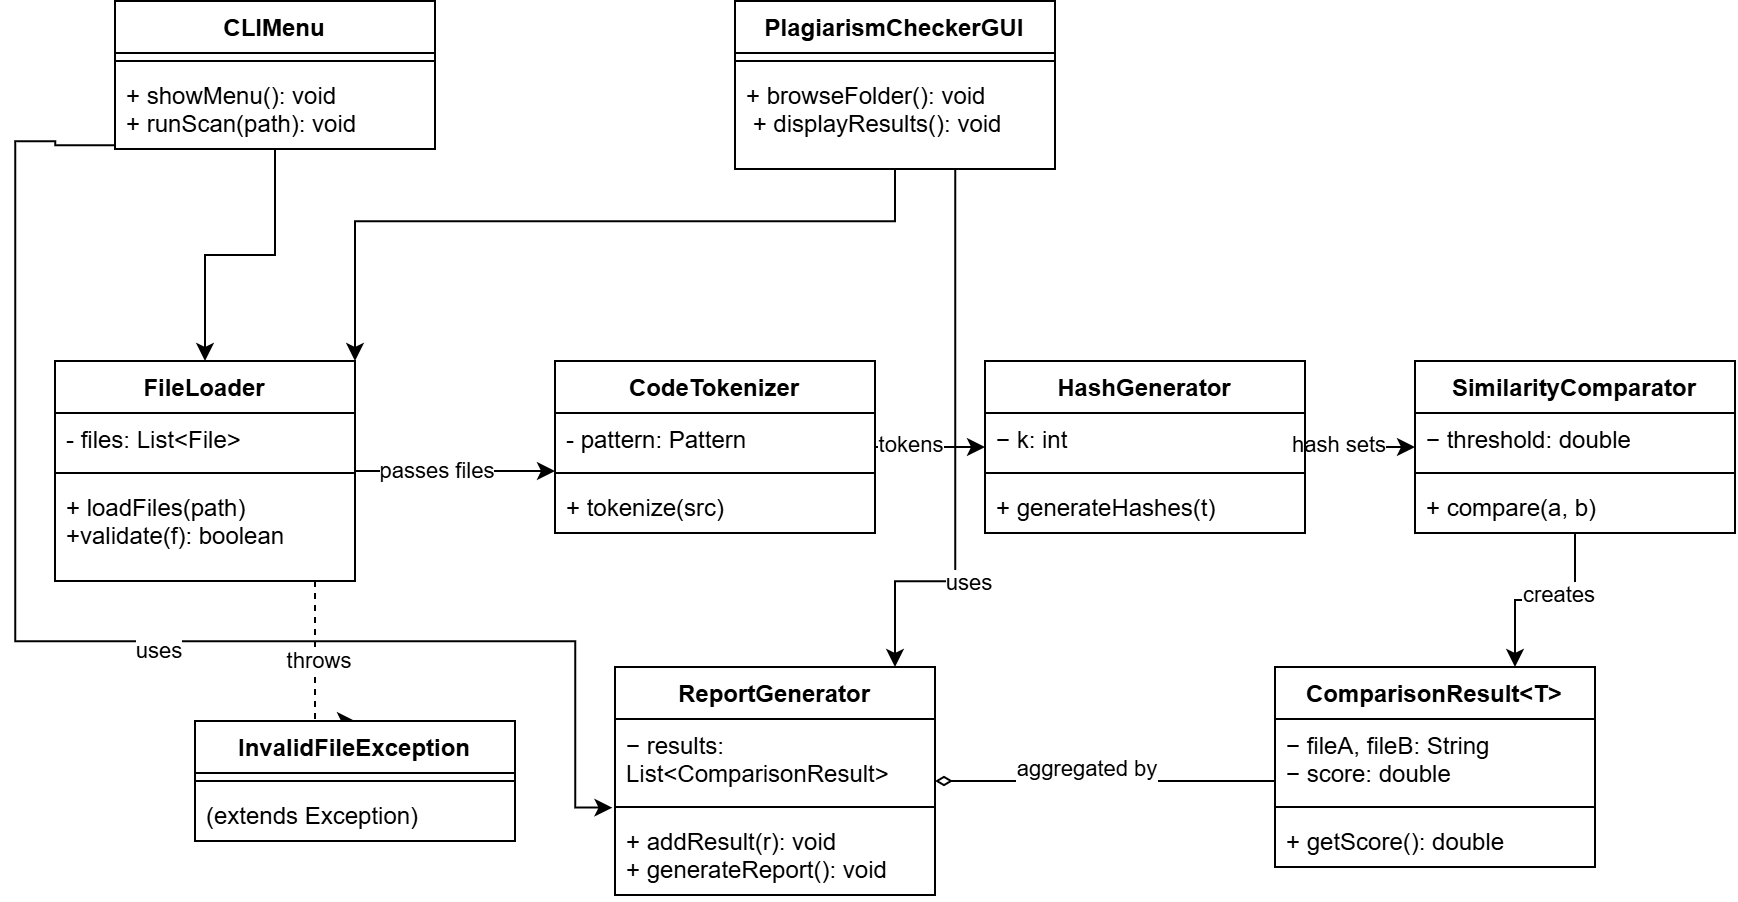

The diagram above was exported from draw.io. Its source (the exported page's mxGraphModel, read from the mxfile embedded in the PNG):
<mxGraphModel dx="1131" dy="491" grid="1" gridSize="10" guides="1" tooltips="1" connect="1" arrows="1" fold="1" page="1" pageScale="1" pageWidth="850" pageHeight="1100" math="0" shadow="0">
  <root>
    <mxCell id="0" />
    <mxCell id="1" parent="0" />
    <mxCell id="3DYZx_FpWl7231nvAgu1-43" edge="1" parent="1" source="3DYZx_FpWl7231nvAgu1-1" style="edgeStyle=orthogonalEdgeStyle;rounded=0;orthogonalLoop=1;jettySize=auto;html=1;entryX=0.5;entryY=0;entryDx=0;entryDy=0;startArrow=none;startFill=0;endArrow=classic;endFill=1;" target="3DYZx_FpWl7231nvAgu1-26">
      <mxGeometry relative="1" as="geometry" />
    </mxCell>
    <mxCell id="3DYZx_FpWl7231nvAgu1-1" parent="1" style="swimlane;fontStyle=1;align=center;verticalAlign=top;childLayout=stackLayout;horizontal=1;startSize=26;horizontalStack=0;resizeParent=1;resizeParentMax=0;resizeLast=0;collapsible=1;marginBottom=0;whiteSpace=wrap;html=1;" value="CLIMenu" vertex="1">
      <mxGeometry height="74" width="160" x="180" y="20" as="geometry" />
    </mxCell>
    <mxCell id="3DYZx_FpWl7231nvAgu1-3" parent="3DYZx_FpWl7231nvAgu1-1" style="line;strokeWidth=1;fillColor=none;align=left;verticalAlign=middle;spacingTop=-1;spacingLeft=3;spacingRight=3;rotatable=0;labelPosition=right;points=[];portConstraint=eastwest;strokeColor=inherit;" value="" vertex="1">
      <mxGeometry height="8" width="160" y="26" as="geometry" />
    </mxCell>
    <mxCell id="3DYZx_FpWl7231nvAgu1-4" parent="3DYZx_FpWl7231nvAgu1-1" style="text;strokeColor=none;fillColor=none;align=left;verticalAlign=top;spacingLeft=4;spacingRight=4;overflow=hidden;rotatable=0;points=[[0,0.5],[1,0.5]];portConstraint=eastwest;whiteSpace=wrap;html=1;" value="+ showMenu(): void&amp;nbsp;&lt;div&gt;+ runScan(path): void&lt;/div&gt;" vertex="1">
      <mxGeometry height="40" width="160" y="34" as="geometry" />
    </mxCell>
    <mxCell id="3DYZx_FpWl7231nvAgu1-52" edge="1" parent="1" source="3DYZx_FpWl7231nvAgu1-6" style="edgeStyle=orthogonalEdgeStyle;rounded=0;orthogonalLoop=1;jettySize=auto;html=1;endArrow=classic;endFill=1;entryX=1;entryY=0;entryDx=0;entryDy=0;" target="3DYZx_FpWl7231nvAgu1-26">
      <mxGeometry relative="1" as="geometry">
        <Array as="points">
          <mxPoint x="300" y="130.07" />
        </Array>
        <mxPoint x="350" y="200" as="targetPoint" />
      </mxGeometry>
    </mxCell>
    <mxCell id="3DYZx_FpWl7231nvAgu1-6" parent="1" style="swimlane;fontStyle=1;align=center;verticalAlign=top;childLayout=stackLayout;horizontal=1;startSize=26;horizontalStack=0;resizeParent=1;resizeParentMax=0;resizeLast=0;collapsible=1;marginBottom=0;whiteSpace=wrap;html=1;" value="PlagiarismCheckerGUI" vertex="1">
      <mxGeometry height="84" width="160" x="490" y="20" as="geometry" />
    </mxCell>
    <mxCell id="3DYZx_FpWl7231nvAgu1-8" parent="3DYZx_FpWl7231nvAgu1-6" style="line;strokeWidth=1;fillColor=none;align=left;verticalAlign=middle;spacingTop=-1;spacingLeft=3;spacingRight=3;rotatable=0;labelPosition=right;points=[];portConstraint=eastwest;strokeColor=inherit;" value="" vertex="1">
      <mxGeometry height="8" width="160" y="26" as="geometry" />
    </mxCell>
    <mxCell id="3DYZx_FpWl7231nvAgu1-9" parent="3DYZx_FpWl7231nvAgu1-6" style="text;strokeColor=none;fillColor=none;align=left;verticalAlign=top;spacingLeft=4;spacingRight=4;overflow=hidden;rotatable=0;points=[[0,0.5],[1,0.5]];portConstraint=eastwest;whiteSpace=wrap;html=1;" value="+ browseFolder(): void&amp;nbsp;&lt;div&gt;&amp;nbsp;+ displayResults(): void&amp;nbsp;&lt;/div&gt;" vertex="1">
      <mxGeometry height="50" width="160" y="34" as="geometry" />
    </mxCell>
    <mxCell id="3DYZx_FpWl7231nvAgu1-10" parent="1" style="swimlane;fontStyle=1;align=center;verticalAlign=top;childLayout=stackLayout;horizontal=1;startSize=26;horizontalStack=0;resizeParent=1;resizeParentMax=0;resizeLast=0;collapsible=1;marginBottom=0;whiteSpace=wrap;html=1;" value="ReportGenerator" vertex="1">
      <mxGeometry height="114" width="160" x="430" y="353" as="geometry" />
    </mxCell>
    <mxCell id="3DYZx_FpWl7231nvAgu1-11" parent="3DYZx_FpWl7231nvAgu1-10" style="text;strokeColor=none;fillColor=none;align=left;verticalAlign=top;spacingLeft=4;spacingRight=4;overflow=hidden;rotatable=0;points=[[0,0.5],[1,0.5]];portConstraint=eastwest;whiteSpace=wrap;html=1;" value="− results: List&amp;lt;ComparisonResult&amp;gt;" vertex="1">
      <mxGeometry height="40" width="160" y="26" as="geometry" />
    </mxCell>
    <mxCell id="3DYZx_FpWl7231nvAgu1-12" parent="3DYZx_FpWl7231nvAgu1-10" style="line;strokeWidth=1;fillColor=none;align=left;verticalAlign=middle;spacingTop=-1;spacingLeft=3;spacingRight=3;rotatable=0;labelPosition=right;points=[];portConstraint=eastwest;strokeColor=inherit;" value="" vertex="1">
      <mxGeometry height="8" width="160" y="66" as="geometry" />
    </mxCell>
    <mxCell id="3DYZx_FpWl7231nvAgu1-13" parent="3DYZx_FpWl7231nvAgu1-10" style="text;strokeColor=none;fillColor=none;align=left;verticalAlign=top;spacingLeft=4;spacingRight=4;overflow=hidden;rotatable=0;points=[[0,0.5],[1,0.5]];portConstraint=eastwest;whiteSpace=wrap;html=1;" value="+ addResult(r): void&amp;nbsp;&lt;div&gt;+ generateReport(): void&lt;/div&gt;" vertex="1">
      <mxGeometry height="40" width="160" y="74" as="geometry" />
    </mxCell>
    <mxCell id="3DYZx_FpWl7231nvAgu1-14" parent="1" style="swimlane;fontStyle=1;align=center;verticalAlign=top;childLayout=stackLayout;horizontal=1;startSize=26;horizontalStack=0;resizeParent=1;resizeParentMax=0;resizeLast=0;collapsible=1;marginBottom=0;whiteSpace=wrap;html=1;" value="ComparisonResult&amp;lt;T&amp;gt;" vertex="1">
      <mxGeometry height="100" width="160" x="760" y="353" as="geometry" />
    </mxCell>
    <mxCell id="3DYZx_FpWl7231nvAgu1-15" parent="3DYZx_FpWl7231nvAgu1-14" style="text;strokeColor=none;fillColor=none;align=left;verticalAlign=top;spacingLeft=4;spacingRight=4;overflow=hidden;rotatable=0;points=[[0,0.5],[1,0.5]];portConstraint=eastwest;whiteSpace=wrap;html=1;" value="− fileA, fileB: String&amp;nbsp;&lt;div&gt;− score: double&lt;/div&gt;" vertex="1">
      <mxGeometry height="40" width="160" y="26" as="geometry" />
    </mxCell>
    <mxCell id="3DYZx_FpWl7231nvAgu1-16" parent="3DYZx_FpWl7231nvAgu1-14" style="line;strokeWidth=1;fillColor=none;align=left;verticalAlign=middle;spacingTop=-1;spacingLeft=3;spacingRight=3;rotatable=0;labelPosition=right;points=[];portConstraint=eastwest;strokeColor=inherit;" value="" vertex="1">
      <mxGeometry height="8" width="160" y="66" as="geometry" />
    </mxCell>
    <mxCell id="3DYZx_FpWl7231nvAgu1-17" parent="3DYZx_FpWl7231nvAgu1-14" style="text;strokeColor=none;fillColor=none;align=left;verticalAlign=top;spacingLeft=4;spacingRight=4;overflow=hidden;rotatable=0;points=[[0,0.5],[1,0.5]];portConstraint=eastwest;whiteSpace=wrap;html=1;" value="+ getScore(): double" vertex="1">
      <mxGeometry height="26" width="160" y="74" as="geometry" />
    </mxCell>
    <mxCell id="3DYZx_FpWl7231nvAgu1-58" edge="1" parent="1" source="3DYZx_FpWl7231nvAgu1-18" style="edgeStyle=orthogonalEdgeStyle;rounded=0;orthogonalLoop=1;jettySize=auto;html=1;entryX=0;entryY=0.5;entryDx=0;entryDy=0;" target="3DYZx_FpWl7231nvAgu1-30">
      <mxGeometry relative="1" as="geometry" />
    </mxCell>
    <mxCell id="3DYZx_FpWl7231nvAgu1-66" connectable="0" parent="3DYZx_FpWl7231nvAgu1-58" style="edgeLabel;html=1;align=center;verticalAlign=middle;resizable=0;points=[];" value="hash sets" vertex="1">
      <mxGeometry relative="1" x="-0.3939" y="2" as="geometry">
        <mxPoint x="-1" as="offset" />
      </mxGeometry>
    </mxCell>
    <mxCell id="3DYZx_FpWl7231nvAgu1-18" parent="1" style="swimlane;fontStyle=1;align=center;verticalAlign=top;childLayout=stackLayout;horizontal=1;startSize=26;horizontalStack=0;resizeParent=1;resizeParentMax=0;resizeLast=0;collapsible=1;marginBottom=0;whiteSpace=wrap;html=1;" value="HashGenerator&lt;div&gt;&lt;br&gt;&lt;/div&gt;" vertex="1">
      <mxGeometry height="86" width="160" x="615" y="200" as="geometry" />
    </mxCell>
    <mxCell id="3DYZx_FpWl7231nvAgu1-19" parent="3DYZx_FpWl7231nvAgu1-18" style="text;strokeColor=none;fillColor=none;align=left;verticalAlign=top;spacingLeft=4;spacingRight=4;overflow=hidden;rotatable=0;points=[[0,0.5],[1,0.5]];portConstraint=eastwest;whiteSpace=wrap;html=1;" value="− k: int" vertex="1">
      <mxGeometry height="26" width="160" y="26" as="geometry" />
    </mxCell>
    <mxCell id="3DYZx_FpWl7231nvAgu1-20" parent="3DYZx_FpWl7231nvAgu1-18" style="line;strokeWidth=1;fillColor=none;align=left;verticalAlign=middle;spacingTop=-1;spacingLeft=3;spacingRight=3;rotatable=0;labelPosition=right;points=[];portConstraint=eastwest;strokeColor=inherit;" value="" vertex="1">
      <mxGeometry height="8" width="160" y="52" as="geometry" />
    </mxCell>
    <mxCell id="3DYZx_FpWl7231nvAgu1-21" parent="3DYZx_FpWl7231nvAgu1-18" style="text;strokeColor=none;fillColor=none;align=left;verticalAlign=top;spacingLeft=4;spacingRight=4;overflow=hidden;rotatable=0;points=[[0,0.5],[1,0.5]];portConstraint=eastwest;whiteSpace=wrap;html=1;" value="+ generateHashes(t)" vertex="1">
      <mxGeometry height="26" width="160" y="60" as="geometry" />
    </mxCell>
    <mxCell id="3DYZx_FpWl7231nvAgu1-57" edge="1" parent="1" source="3DYZx_FpWl7231nvAgu1-22" style="edgeStyle=orthogonalEdgeStyle;rounded=0;orthogonalLoop=1;jettySize=auto;html=1;entryX=0;entryY=0.5;entryDx=0;entryDy=0;" target="3DYZx_FpWl7231nvAgu1-18">
      <mxGeometry relative="1" as="geometry" />
    </mxCell>
    <mxCell id="3DYZx_FpWl7231nvAgu1-65" connectable="0" parent="3DYZx_FpWl7231nvAgu1-57" style="edgeLabel;html=1;align=center;verticalAlign=middle;resizable=0;points=[];" value="tokens" vertex="1">
      <mxGeometry relative="1" x="-0.3833" y="2" as="geometry">
        <mxPoint as="offset" />
      </mxGeometry>
    </mxCell>
    <mxCell id="3DYZx_FpWl7231nvAgu1-22" parent="1" style="swimlane;fontStyle=1;align=center;verticalAlign=top;childLayout=stackLayout;horizontal=1;startSize=26;horizontalStack=0;resizeParent=1;resizeParentMax=0;resizeLast=0;collapsible=1;marginBottom=0;whiteSpace=wrap;html=1;" value="CodeTokenizer" vertex="1">
      <mxGeometry height="86" width="160" x="400" y="200" as="geometry" />
    </mxCell>
    <mxCell id="3DYZx_FpWl7231nvAgu1-23" parent="3DYZx_FpWl7231nvAgu1-22" style="text;strokeColor=none;fillColor=none;align=left;verticalAlign=top;spacingLeft=4;spacingRight=4;overflow=hidden;rotatable=0;points=[[0,0.5],[1,0.5]];portConstraint=eastwest;whiteSpace=wrap;html=1;" value="- pattern: Pattern" vertex="1">
      <mxGeometry height="26" width="160" y="26" as="geometry" />
    </mxCell>
    <mxCell id="3DYZx_FpWl7231nvAgu1-24" parent="3DYZx_FpWl7231nvAgu1-22" style="line;strokeWidth=1;fillColor=none;align=left;verticalAlign=middle;spacingTop=-1;spacingLeft=3;spacingRight=3;rotatable=0;labelPosition=right;points=[];portConstraint=eastwest;strokeColor=inherit;" value="" vertex="1">
      <mxGeometry height="8" width="160" y="52" as="geometry" />
    </mxCell>
    <mxCell id="3DYZx_FpWl7231nvAgu1-25" parent="3DYZx_FpWl7231nvAgu1-22" style="text;strokeColor=none;fillColor=none;align=left;verticalAlign=top;spacingLeft=4;spacingRight=4;overflow=hidden;rotatable=0;points=[[0,0.5],[1,0.5]];portConstraint=eastwest;whiteSpace=wrap;html=1;" value="+ tokenize(src)" vertex="1">
      <mxGeometry height="26" width="160" y="60" as="geometry" />
    </mxCell>
    <mxCell id="3DYZx_FpWl7231nvAgu1-55" edge="1" parent="1" source="3DYZx_FpWl7231nvAgu1-26" style="edgeStyle=orthogonalEdgeStyle;rounded=0;orthogonalLoop=1;jettySize=auto;html=1;">
      <mxGeometry relative="1" as="geometry">
        <mxPoint x="400" y="255" as="targetPoint" />
      </mxGeometry>
    </mxCell>
    <mxCell id="3DYZx_FpWl7231nvAgu1-64" connectable="0" parent="3DYZx_FpWl7231nvAgu1-55" style="edgeLabel;html=1;align=center;verticalAlign=middle;resizable=0;points=[];" value="passes files" vertex="1">
      <mxGeometry relative="1" x="-0.2267" y="1" as="geometry">
        <mxPoint x="1" as="offset" />
      </mxGeometry>
    </mxCell>
    <mxCell id="3DYZx_FpWl7231nvAgu1-59" edge="1" parent="1" source="3DYZx_FpWl7231nvAgu1-26" style="edgeStyle=orthogonalEdgeStyle;rounded=0;orthogonalLoop=1;jettySize=auto;html=1;entryX=0.5;entryY=0;entryDx=0;entryDy=0;dashed=1;" target="3DYZx_FpWl7231nvAgu1-34">
      <mxGeometry relative="1" as="geometry">
        <Array as="points">
          <mxPoint x="280" y="320" />
          <mxPoint x="280" y="320" />
        </Array>
      </mxGeometry>
    </mxCell>
    <mxCell id="3DYZx_FpWl7231nvAgu1-70" connectable="0" parent="3DYZx_FpWl7231nvAgu1-59" style="edgeLabel;html=1;align=center;verticalAlign=middle;resizable=0;points=[];" value="throws" vertex="1">
      <mxGeometry relative="1" x="-0.1334" y="1" as="geometry">
        <mxPoint as="offset" />
      </mxGeometry>
    </mxCell>
    <mxCell id="3DYZx_FpWl7231nvAgu1-26" parent="1" style="swimlane;fontStyle=1;align=center;verticalAlign=top;childLayout=stackLayout;horizontal=1;startSize=26;horizontalStack=0;resizeParent=1;resizeParentMax=0;resizeLast=0;collapsible=1;marginBottom=0;whiteSpace=wrap;html=1;" value="FileLoader" vertex="1">
      <mxGeometry height="110" width="150" x="150" y="200" as="geometry" />
    </mxCell>
    <mxCell id="3DYZx_FpWl7231nvAgu1-27" parent="3DYZx_FpWl7231nvAgu1-26" style="text;strokeColor=none;fillColor=none;align=left;verticalAlign=top;spacingLeft=4;spacingRight=4;overflow=hidden;rotatable=0;points=[[0,0.5],[1,0.5]];portConstraint=eastwest;whiteSpace=wrap;html=1;" value="&lt;div&gt;&lt;span style=&quot;background-color: transparent; color: light-dark(rgb(0, 0, 0), rgb(255, 255, 255));&quot;&gt;-&amp;nbsp;&lt;/span&gt;&lt;span style=&quot;background-color: transparent; color: light-dark(rgb(0, 0, 0), rgb(255, 255, 255));&quot;&gt;files: List&amp;lt;File&amp;gt;&lt;/span&gt;&lt;/div&gt;" vertex="1">
      <mxGeometry height="26" width="150" y="26" as="geometry" />
    </mxCell>
    <mxCell id="3DYZx_FpWl7231nvAgu1-28" parent="3DYZx_FpWl7231nvAgu1-26" style="line;strokeWidth=1;fillColor=none;align=left;verticalAlign=middle;spacingTop=-1;spacingLeft=3;spacingRight=3;rotatable=0;labelPosition=right;points=[];portConstraint=eastwest;strokeColor=inherit;" value="" vertex="1">
      <mxGeometry height="8" width="150" y="52" as="geometry" />
    </mxCell>
    <mxCell id="3DYZx_FpWl7231nvAgu1-29" parent="3DYZx_FpWl7231nvAgu1-26" style="text;strokeColor=none;fillColor=none;align=left;verticalAlign=top;spacingLeft=4;spacingRight=4;overflow=hidden;rotatable=0;points=[[0,0.5],[1,0.5]];portConstraint=eastwest;whiteSpace=wrap;html=1;" value="+ loadFiles(path)&amp;nbsp;&amp;nbsp;&lt;div&gt;+validate(f): boolean&lt;/div&gt;" vertex="1">
      <mxGeometry height="50" width="150" y="60" as="geometry" />
    </mxCell>
    <mxCell id="3DYZx_FpWl7231nvAgu1-60" edge="1" parent="1" source="3DYZx_FpWl7231nvAgu1-30" style="edgeStyle=orthogonalEdgeStyle;rounded=0;orthogonalLoop=1;jettySize=auto;html=1;entryX=0.75;entryY=0;entryDx=0;entryDy=0;" target="3DYZx_FpWl7231nvAgu1-14">
      <mxGeometry relative="1" as="geometry" />
    </mxCell>
    <mxCell id="3DYZx_FpWl7231nvAgu1-67" connectable="0" parent="3DYZx_FpWl7231nvAgu1-60" style="edgeLabel;html=1;align=center;verticalAlign=middle;resizable=0;points=[];" value="Text" vertex="1">
      <mxGeometry relative="1" x="-0.05" y="-2" as="geometry">
        <mxPoint x="1" as="offset" />
      </mxGeometry>
    </mxCell>
    <mxCell id="3DYZx_FpWl7231nvAgu1-69" connectable="0" parent="3DYZx_FpWl7231nvAgu1-60" style="edgeLabel;html=1;align=center;verticalAlign=middle;resizable=0;points=[];" value="creates" vertex="1">
      <mxGeometry relative="1" x="-0.108" y="-3" as="geometry">
        <mxPoint x="1" as="offset" />
      </mxGeometry>
    </mxCell>
    <mxCell id="3DYZx_FpWl7231nvAgu1-30" parent="1" style="swimlane;fontStyle=1;align=center;verticalAlign=top;childLayout=stackLayout;horizontal=1;startSize=26;horizontalStack=0;resizeParent=1;resizeParentMax=0;resizeLast=0;collapsible=1;marginBottom=0;whiteSpace=wrap;html=1;" value="&lt;div style=&quot;text-align: start;&quot;&gt;SimilarityComparator&lt;/div&gt;" vertex="1">
      <mxGeometry height="86" width="160" x="830" y="200" as="geometry" />
    </mxCell>
    <mxCell id="3DYZx_FpWl7231nvAgu1-31" parent="3DYZx_FpWl7231nvAgu1-30" style="text;strokeColor=none;fillColor=none;align=left;verticalAlign=top;spacingLeft=4;spacingRight=4;overflow=hidden;rotatable=0;points=[[0,0.5],[1,0.5]];portConstraint=eastwest;whiteSpace=wrap;html=1;" value="− threshold: double" vertex="1">
      <mxGeometry height="26" width="160" y="26" as="geometry" />
    </mxCell>
    <mxCell id="3DYZx_FpWl7231nvAgu1-32" parent="3DYZx_FpWl7231nvAgu1-30" style="line;strokeWidth=1;fillColor=none;align=left;verticalAlign=middle;spacingTop=-1;spacingLeft=3;spacingRight=3;rotatable=0;labelPosition=right;points=[];portConstraint=eastwest;strokeColor=inherit;" value="" vertex="1">
      <mxGeometry height="8" width="160" y="52" as="geometry" />
    </mxCell>
    <mxCell id="3DYZx_FpWl7231nvAgu1-33" parent="3DYZx_FpWl7231nvAgu1-30" style="text;strokeColor=none;fillColor=none;align=left;verticalAlign=top;spacingLeft=4;spacingRight=4;overflow=hidden;rotatable=0;points=[[0,0.5],[1,0.5]];portConstraint=eastwest;whiteSpace=wrap;html=1;" value="+ compare(a, b)" vertex="1">
      <mxGeometry height="26" width="160" y="60" as="geometry" />
    </mxCell>
    <mxCell id="3DYZx_FpWl7231nvAgu1-34" parent="1" style="swimlane;fontStyle=1;align=center;verticalAlign=top;childLayout=stackLayout;horizontal=1;startSize=26;horizontalStack=0;resizeParent=1;resizeParentMax=0;resizeLast=0;collapsible=1;marginBottom=0;whiteSpace=wrap;html=1;" value="InvalidFileException" vertex="1">
      <mxGeometry height="60" width="160" x="220" y="380" as="geometry" />
    </mxCell>
    <mxCell id="3DYZx_FpWl7231nvAgu1-36" parent="3DYZx_FpWl7231nvAgu1-34" style="line;strokeWidth=1;fillColor=none;align=left;verticalAlign=middle;spacingTop=-1;spacingLeft=3;spacingRight=3;rotatable=0;labelPosition=right;points=[];portConstraint=eastwest;strokeColor=inherit;" value="" vertex="1">
      <mxGeometry height="8" width="160" y="26" as="geometry" />
    </mxCell>
    <mxCell id="3DYZx_FpWl7231nvAgu1-37" parent="3DYZx_FpWl7231nvAgu1-34" style="text;strokeColor=none;fillColor=none;align=left;verticalAlign=top;spacingLeft=4;spacingRight=4;overflow=hidden;rotatable=0;points=[[0,0.5],[1,0.5]];portConstraint=eastwest;whiteSpace=wrap;html=1;" value="(extends Exception)" vertex="1">
      <mxGeometry height="26" width="160" y="34" as="geometry" />
    </mxCell>
    <mxCell id="3DYZx_FpWl7231nvAgu1-51" edge="1" parent="1" source="3DYZx_FpWl7231nvAgu1-4" style="edgeStyle=orthogonalEdgeStyle;rounded=0;orthogonalLoop=1;jettySize=auto;html=1;entryX=-0.008;entryY=-0.092;entryDx=0;entryDy=0;entryPerimeter=0;" target="3DYZx_FpWl7231nvAgu1-13">
      <mxGeometry relative="1" as="geometry">
        <Array as="points">
          <mxPoint x="150.07" y="92.07" />
          <mxPoint x="150.07" y="90.07" />
          <mxPoint x="130.07" y="90.07" />
          <mxPoint x="130.07" y="340.07" />
          <mxPoint x="410.07" y="340.07" />
          <mxPoint x="410.07" y="423.27" />
        </Array>
      </mxGeometry>
    </mxCell>
    <mxCell id="3DYZx_FpWl7231nvAgu1-62" connectable="0" parent="3DYZx_FpWl7231nvAgu1-51" style="edgeLabel;html=1;align=center;verticalAlign=middle;resizable=0;points=[];" value="uses" vertex="1">
      <mxGeometry relative="1" x="0.0908" y="-4" as="geometry">
        <mxPoint as="offset" />
      </mxGeometry>
    </mxCell>
    <mxCell id="3DYZx_FpWl7231nvAgu1-53" edge="1" parent="1" source="3DYZx_FpWl7231nvAgu1-6" style="edgeStyle=orthogonalEdgeStyle;rounded=0;orthogonalLoop=1;jettySize=auto;html=1;entryX=0.875;entryY=0;entryDx=0;entryDy=0;entryPerimeter=0;" target="3DYZx_FpWl7231nvAgu1-10">
      <mxGeometry relative="1" as="geometry">
        <Array as="points">
          <mxPoint x="600.07" y="310.07" />
          <mxPoint x="570.07" y="310.07" />
        </Array>
      </mxGeometry>
    </mxCell>
    <mxCell id="3DYZx_FpWl7231nvAgu1-63" connectable="0" parent="3DYZx_FpWl7231nvAgu1-53" style="edgeLabel;html=1;align=center;verticalAlign=middle;resizable=0;points=[];" value="uses" vertex="1">
      <mxGeometry relative="1" x="0.4811" y="3" as="geometry">
        <mxPoint x="7" y="-3" as="offset" />
      </mxGeometry>
    </mxCell>
    <mxCell id="3DYZx_FpWl7231nvAgu1-61" edge="1" parent="1" source="3DYZx_FpWl7231nvAgu1-15" style="edgeStyle=orthogonalEdgeStyle;rounded=0;orthogonalLoop=1;jettySize=auto;html=1;entryX=1;entryY=0.5;entryDx=0;entryDy=0;endArrow=diamondThin;endFill=0;" target="3DYZx_FpWl7231nvAgu1-10">
      <mxGeometry relative="1" as="geometry">
        <Array as="points">
          <mxPoint x="600" y="410" />
          <mxPoint x="600" y="410" />
        </Array>
      </mxGeometry>
    </mxCell>
    <mxCell id="3DYZx_FpWl7231nvAgu1-75" connectable="0" parent="3DYZx_FpWl7231nvAgu1-61" style="edgeLabel;html=1;align=center;verticalAlign=middle;resizable=0;points=[];" value="aggregated by" vertex="1">
      <mxGeometry relative="1" x="0.119" y="2" as="geometry">
        <mxPoint y="-9" as="offset" />
      </mxGeometry>
    </mxCell>
  </root>
</mxGraphModel>